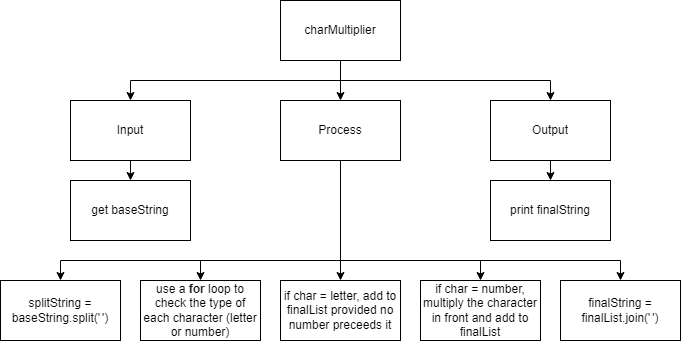

The diagram above was exported from draw.io. Its source (the exported page's mxGraphModel, read from the mxfile embedded in the PNG):
<mxGraphModel dx="1074" dy="717" grid="1" gridSize="10" guides="1" tooltips="1" connect="1" arrows="1" fold="1" page="1" pageScale="1" pageWidth="827" pageHeight="1169" math="0" shadow="0">
  <root>
    <mxCell id="0" />
    <mxCell id="1" parent="0" />
    <mxCell id="6" style="edgeStyle=none;html=1;exitX=0.5;exitY=1;exitDx=0;exitDy=0;entryX=0.5;entryY=0;entryDx=0;entryDy=0;strokeColor=none;rounded=0;" parent="1" source="2" target="3" edge="1">
      <mxGeometry relative="1" as="geometry">
        <Array as="points">
          <mxPoint x="420" y="140" />
          <mxPoint x="220" y="140" />
        </Array>
      </mxGeometry>
    </mxCell>
    <mxCell id="7" style="edgeStyle=none;rounded=0;html=1;exitX=0.5;exitY=1;exitDx=0;exitDy=0;entryX=0.5;entryY=0;entryDx=0;entryDy=0;" parent="1" source="2" target="3" edge="1">
      <mxGeometry relative="1" as="geometry">
        <Array as="points">
          <mxPoint x="420" y="140" />
          <mxPoint x="210" y="140" />
        </Array>
      </mxGeometry>
    </mxCell>
    <mxCell id="8" style="edgeStyle=none;rounded=0;html=1;exitX=0.5;exitY=1;exitDx=0;exitDy=0;entryX=0.5;entryY=0;entryDx=0;entryDy=0;" parent="1" source="2" target="4" edge="1">
      <mxGeometry relative="1" as="geometry" />
    </mxCell>
    <mxCell id="9" style="edgeStyle=none;rounded=0;html=1;exitX=0.5;exitY=1;exitDx=0;exitDy=0;entryX=0.5;entryY=0;entryDx=0;entryDy=0;" parent="1" source="2" target="5" edge="1">
      <mxGeometry relative="1" as="geometry">
        <Array as="points">
          <mxPoint x="420" y="140" />
          <mxPoint x="630" y="140" />
        </Array>
      </mxGeometry>
    </mxCell>
    <mxCell id="2" value="charMultiplier" style="rounded=0;whiteSpace=wrap;html=1;" parent="1" vertex="1">
      <mxGeometry x="360" y="60" width="120" height="60" as="geometry" />
    </mxCell>
    <mxCell id="11" style="edgeStyle=none;rounded=0;html=1;exitX=0.5;exitY=1;exitDx=0;exitDy=0;entryX=0.5;entryY=0;entryDx=0;entryDy=0;" parent="1" source="3" target="10" edge="1">
      <mxGeometry relative="1" as="geometry" />
    </mxCell>
    <mxCell id="3" value="Input" style="rounded=0;whiteSpace=wrap;html=1;" parent="1" vertex="1">
      <mxGeometry x="150" y="160" width="120" height="60" as="geometry" />
    </mxCell>
    <mxCell id="16" style="edgeStyle=none;rounded=0;html=1;exitX=0.5;exitY=1;exitDx=0;exitDy=0;entryX=0.5;entryY=0;entryDx=0;entryDy=0;" parent="1" source="4" target="12" edge="1">
      <mxGeometry relative="1" as="geometry">
        <Array as="points">
          <mxPoint x="420" y="320" />
          <mxPoint x="140" y="320" />
        </Array>
      </mxGeometry>
    </mxCell>
    <mxCell id="17" style="edgeStyle=none;rounded=0;html=1;exitX=0.5;exitY=1;exitDx=0;exitDy=0;entryX=0.5;entryY=0;entryDx=0;entryDy=0;" parent="1" source="4" target="13" edge="1">
      <mxGeometry relative="1" as="geometry">
        <Array as="points">
          <mxPoint x="420" y="320" />
          <mxPoint x="280" y="320" />
        </Array>
      </mxGeometry>
    </mxCell>
    <mxCell id="18" style="edgeStyle=none;rounded=0;html=1;exitX=0.5;exitY=1;exitDx=0;exitDy=0;entryX=0.5;entryY=0;entryDx=0;entryDy=0;" parent="1" source="4" target="14" edge="1">
      <mxGeometry relative="1" as="geometry">
        <Array as="points">
          <mxPoint x="420" y="320" />
        </Array>
      </mxGeometry>
    </mxCell>
    <mxCell id="20" style="edgeStyle=none;rounded=0;html=1;exitX=0.5;exitY=1;exitDx=0;exitDy=0;entryX=0.5;entryY=0;entryDx=0;entryDy=0;" parent="1" source="4" target="19" edge="1">
      <mxGeometry relative="1" as="geometry">
        <Array as="points">
          <mxPoint x="420" y="320" />
          <mxPoint x="560" y="320" />
        </Array>
      </mxGeometry>
    </mxCell>
    <mxCell id="24" style="edgeStyle=none;html=1;exitX=0.5;exitY=1;exitDx=0;exitDy=0;entryX=0.5;entryY=0;entryDx=0;entryDy=0;rounded=0;" edge="1" parent="1" source="4" target="23">
      <mxGeometry relative="1" as="geometry">
        <Array as="points">
          <mxPoint x="420" y="320" />
          <mxPoint x="700" y="320" />
        </Array>
      </mxGeometry>
    </mxCell>
    <mxCell id="4" value="Process" style="rounded=0;whiteSpace=wrap;html=1;" parent="1" vertex="1">
      <mxGeometry x="360" y="160" width="120" height="60" as="geometry" />
    </mxCell>
    <mxCell id="22" style="edgeStyle=none;rounded=0;html=1;exitX=0.5;exitY=1;exitDx=0;exitDy=0;entryX=0.5;entryY=0;entryDx=0;entryDy=0;" parent="1" source="5" target="21" edge="1">
      <mxGeometry relative="1" as="geometry" />
    </mxCell>
    <mxCell id="5" value="Output" style="rounded=0;whiteSpace=wrap;html=1;" parent="1" vertex="1">
      <mxGeometry x="570" y="160" width="120" height="60" as="geometry" />
    </mxCell>
    <mxCell id="10" value="get baseString" style="rounded=0;whiteSpace=wrap;html=1;" parent="1" vertex="1">
      <mxGeometry x="150" y="240" width="120" height="60" as="geometry" />
    </mxCell>
    <mxCell id="12" value="splitString = baseString.split('&lt;font style=&quot;font-size: 7px&quot;&gt; &lt;/font&gt;')" style="rounded=0;whiteSpace=wrap;html=1;" parent="1" vertex="1">
      <mxGeometry x="80" y="340" width="120" height="60" as="geometry" />
    </mxCell>
    <mxCell id="13" value="use a &lt;b&gt;for &lt;/b&gt;loop to check the type of each character (letter or number)" style="rounded=0;whiteSpace=wrap;html=1;" parent="1" vertex="1">
      <mxGeometry x="220" y="340" width="120" height="60" as="geometry" />
    </mxCell>
    <mxCell id="14" value="if char = letter, add to finalList provided no number preceeds it" style="rounded=0;whiteSpace=wrap;html=1;" parent="1" vertex="1">
      <mxGeometry x="360" y="340" width="120" height="60" as="geometry" />
    </mxCell>
    <mxCell id="19" value="if char = number, multiply the character in front and add to finalList" style="rounded=0;whiteSpace=wrap;html=1;" parent="1" vertex="1">
      <mxGeometry x="500" y="340" width="120" height="60" as="geometry" />
    </mxCell>
    <mxCell id="21" value="print finalString" style="rounded=0;whiteSpace=wrap;html=1;" parent="1" vertex="1">
      <mxGeometry x="570" y="240" width="120" height="60" as="geometry" />
    </mxCell>
    <mxCell id="23" value="finalString = finalList.join('&lt;font style=&quot;font-size: 7px&quot;&gt; &lt;/font&gt;')" style="rounded=0;whiteSpace=wrap;html=1;" vertex="1" parent="1">
      <mxGeometry x="640" y="340" width="120" height="60" as="geometry" />
    </mxCell>
  </root>
</mxGraphModel>